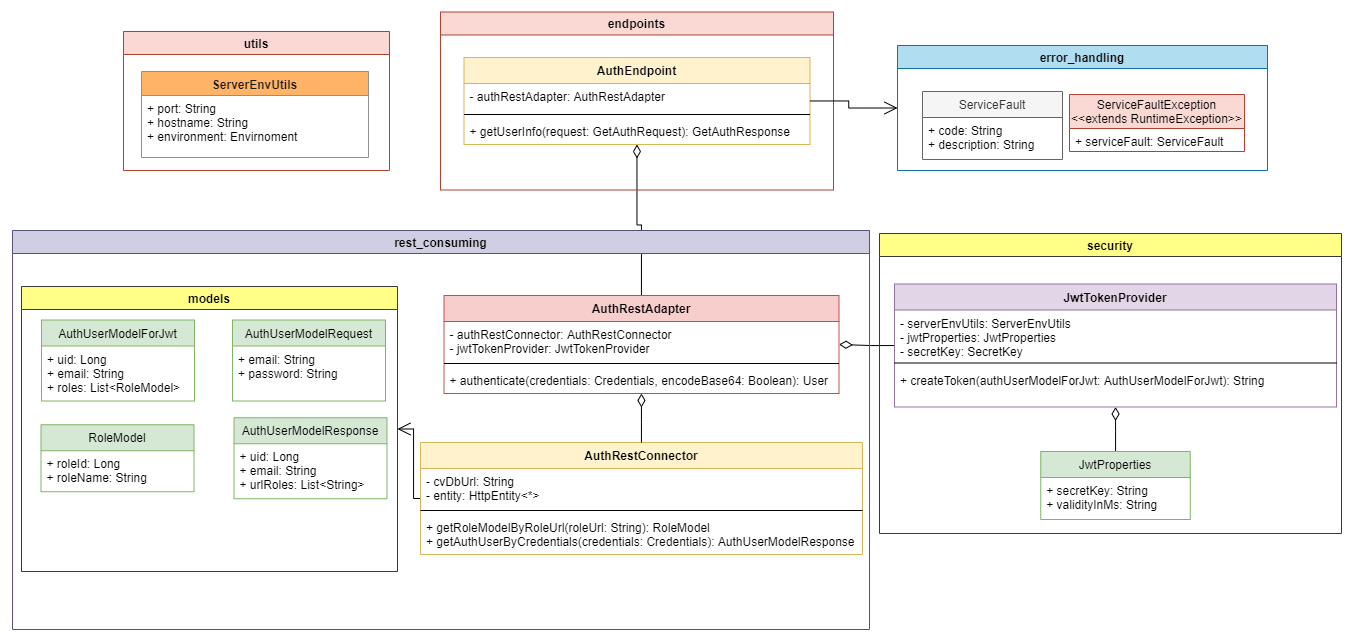

The diagram above was exported from draw.io. Its source (the exported page's mxGraphModel, read from the mxfile embedded in the PNG):
<mxGraphModel dx="2473" dy="967" grid="0" gridSize="10" guides="1" tooltips="1" connect="1" arrows="1" fold="1" page="0" pageScale="1" pageWidth="850" pageHeight="1100" math="0" shadow="0">
  <root>
    <mxCell id="0" />
    <mxCell id="1" parent="0" />
    <mxCell id="iEFxUfIDU5lhuJOyxk0R-14" style="edgeStyle=orthogonalEdgeStyle;rounded=0;orthogonalLoop=1;jettySize=auto;html=1;endArrow=diamondThin;endFill=0;endSize=11;" edge="1" parent="1" source="iEFxUfIDU5lhuJOyxk0R-5" target="iEFxUfIDU5lhuJOyxk0R-1">
      <mxGeometry relative="1" as="geometry" />
    </mxCell>
    <mxCell id="iEFxUfIDU5lhuJOyxk0R-37" style="edgeStyle=orthogonalEdgeStyle;rounded=0;orthogonalLoop=1;jettySize=auto;html=1;endArrow=diamondThin;endFill=0;endSize=11;" edge="1" parent="1" source="iEFxUfIDU5lhuJOyxk0R-15" target="iEFxUfIDU5lhuJOyxk0R-5">
      <mxGeometry relative="1" as="geometry" />
    </mxCell>
    <mxCell id="iEFxUfIDU5lhuJOyxk0R-38" value="error_handling" style="swimlane;strokeColor=#10739e;fillColor=#b1ddf0;" vertex="1" parent="1">
      <mxGeometry x="386" y="246" width="370" height="125" as="geometry" />
    </mxCell>
    <mxCell id="iEFxUfIDU5lhuJOyxk0R-25" value="ServiceFault" style="swimlane;fontStyle=0;childLayout=stackLayout;horizontal=1;startSize=26;fillColor=#f5f5f5;horizontalStack=0;resizeParent=1;resizeParentMax=0;resizeLast=0;collapsible=1;marginBottom=0;strokeColor=#666666;fontColor=#333333;" vertex="1" parent="iEFxUfIDU5lhuJOyxk0R-38">
      <mxGeometry x="25" y="46" width="140" height="68" as="geometry" />
    </mxCell>
    <mxCell id="iEFxUfIDU5lhuJOyxk0R-26" value="+ code: String&#10;+ description: String" style="text;strokeColor=none;fillColor=none;align=left;verticalAlign=top;spacingLeft=4;spacingRight=4;overflow=hidden;rotatable=0;points=[[0,0.5],[1,0.5]];portConstraint=eastwest;" vertex="1" parent="iEFxUfIDU5lhuJOyxk0R-25">
      <mxGeometry y="26" width="140" height="42" as="geometry" />
    </mxCell>
    <mxCell id="iEFxUfIDU5lhuJOyxk0R-27" value="ServiceFaultException&#10;&lt;&lt;extends RuntimeException&gt;&gt;" style="swimlane;fontStyle=0;childLayout=stackLayout;horizontal=1;startSize=34;fillColor=#fad9d5;horizontalStack=0;resizeParent=1;resizeParentMax=0;resizeLast=0;collapsible=1;marginBottom=0;strokeColor=#ae4132;" vertex="1" parent="iEFxUfIDU5lhuJOyxk0R-38">
      <mxGeometry x="172" y="49" width="175" height="57" as="geometry" />
    </mxCell>
    <mxCell id="iEFxUfIDU5lhuJOyxk0R-28" value="+ serviceFault: ServiceFault" style="text;strokeColor=none;fillColor=none;align=left;verticalAlign=top;spacingLeft=4;spacingRight=4;overflow=hidden;rotatable=0;points=[[0,0.5],[1,0.5]];portConstraint=eastwest;" vertex="1" parent="iEFxUfIDU5lhuJOyxk0R-27">
      <mxGeometry y="34" width="175" height="23" as="geometry" />
    </mxCell>
    <mxCell id="iEFxUfIDU5lhuJOyxk0R-48" value="endpoints" style="swimlane;strokeColor=#ae4132;fillColor=#fad9d5;startSize=23;" vertex="1" parent="1">
      <mxGeometry x="-71" y="212.5" width="393" height="178" as="geometry" />
    </mxCell>
    <mxCell id="iEFxUfIDU5lhuJOyxk0R-1" value="AuthEndpoint" style="swimlane;fontStyle=1;align=center;verticalAlign=top;childLayout=stackLayout;horizontal=1;startSize=26;horizontalStack=0;resizeParent=1;resizeParentMax=0;resizeLast=0;collapsible=1;marginBottom=0;fillColor=#fff2cc;strokeColor=#d6b656;" vertex="1" parent="iEFxUfIDU5lhuJOyxk0R-48">
      <mxGeometry x="23.5" y="45.5" width="346" height="87" as="geometry" />
    </mxCell>
    <mxCell id="iEFxUfIDU5lhuJOyxk0R-2" value="- authRestAdapter: AuthRestAdapter" style="text;strokeColor=none;fillColor=none;align=left;verticalAlign=top;spacingLeft=4;spacingRight=4;overflow=hidden;rotatable=0;points=[[0,0.5],[1,0.5]];portConstraint=eastwest;" vertex="1" parent="iEFxUfIDU5lhuJOyxk0R-1">
      <mxGeometry y="26" width="346" height="27" as="geometry" />
    </mxCell>
    <mxCell id="iEFxUfIDU5lhuJOyxk0R-3" value="" style="line;strokeWidth=1;fillColor=none;align=left;verticalAlign=middle;spacingTop=-1;spacingLeft=3;spacingRight=3;rotatable=0;labelPosition=right;points=[];portConstraint=eastwest;" vertex="1" parent="iEFxUfIDU5lhuJOyxk0R-1">
      <mxGeometry y="53" width="346" height="8" as="geometry" />
    </mxCell>
    <mxCell id="iEFxUfIDU5lhuJOyxk0R-4" value="+ getUserInfo(request: GetAuthRequest): GetAuthResponse" style="text;strokeColor=none;fillColor=none;align=left;verticalAlign=top;spacingLeft=4;spacingRight=4;overflow=hidden;rotatable=0;points=[[0,0.5],[1,0.5]];portConstraint=eastwest;" vertex="1" parent="iEFxUfIDU5lhuJOyxk0R-1">
      <mxGeometry y="61" width="346" height="26" as="geometry" />
    </mxCell>
    <mxCell id="iEFxUfIDU5lhuJOyxk0R-50" value="rest_consuming" style="swimlane;strokeColor=#56517e;fillColor=#d0cee2;" vertex="1" parent="1">
      <mxGeometry x="-499" y="431" width="857" height="399" as="geometry" />
    </mxCell>
    <mxCell id="iEFxUfIDU5lhuJOyxk0R-5" value="AuthRestAdapter" style="swimlane;fontStyle=1;align=center;verticalAlign=top;childLayout=stackLayout;horizontal=1;startSize=26;horizontalStack=0;resizeParent=1;resizeParentMax=0;resizeLast=0;collapsible=1;marginBottom=0;fillColor=#f8cecc;strokeColor=#b85450;" vertex="1" parent="iEFxUfIDU5lhuJOyxk0R-50">
      <mxGeometry x="431.5" y="65" width="395" height="98" as="geometry" />
    </mxCell>
    <mxCell id="iEFxUfIDU5lhuJOyxk0R-6" value="- authRestConnector: AuthRestConnector&#10;- jwtTokenProvider: JwtTokenProvider" style="text;strokeColor=none;fillColor=none;align=left;verticalAlign=top;spacingLeft=4;spacingRight=4;overflow=hidden;rotatable=0;points=[[0,0.5],[1,0.5]];portConstraint=eastwest;" vertex="1" parent="iEFxUfIDU5lhuJOyxk0R-5">
      <mxGeometry y="26" width="395" height="38" as="geometry" />
    </mxCell>
    <mxCell id="iEFxUfIDU5lhuJOyxk0R-7" value="" style="line;strokeWidth=1;fillColor=none;align=left;verticalAlign=middle;spacingTop=-1;spacingLeft=3;spacingRight=3;rotatable=0;labelPosition=right;points=[];portConstraint=eastwest;" vertex="1" parent="iEFxUfIDU5lhuJOyxk0R-5">
      <mxGeometry y="64" width="395" height="8" as="geometry" />
    </mxCell>
    <mxCell id="iEFxUfIDU5lhuJOyxk0R-8" value="+ authenticate(credentials: Credentials, encodeBase64: Boolean): User" style="text;strokeColor=none;fillColor=none;align=left;verticalAlign=top;spacingLeft=4;spacingRight=4;overflow=hidden;rotatable=0;points=[[0,0.5],[1,0.5]];portConstraint=eastwest;" vertex="1" parent="iEFxUfIDU5lhuJOyxk0R-5">
      <mxGeometry y="72" width="395" height="26" as="geometry" />
    </mxCell>
    <mxCell id="iEFxUfIDU5lhuJOyxk0R-61" style="edgeStyle=orthogonalEdgeStyle;rounded=0;orthogonalLoop=1;jettySize=auto;html=1;entryX=1;entryY=0.5;entryDx=0;entryDy=0;endArrow=open;endFill=0;endSize=11;" edge="1" parent="iEFxUfIDU5lhuJOyxk0R-50" source="iEFxUfIDU5lhuJOyxk0R-9" target="iEFxUfIDU5lhuJOyxk0R-49">
      <mxGeometry relative="1" as="geometry">
        <Array as="points">
          <mxPoint x="401" y="268" />
          <mxPoint x="401" y="199" />
        </Array>
      </mxGeometry>
    </mxCell>
    <mxCell id="iEFxUfIDU5lhuJOyxk0R-9" value="AuthRestConnector" style="swimlane;fontStyle=1;align=center;verticalAlign=top;childLayout=stackLayout;horizontal=1;startSize=26;horizontalStack=0;resizeParent=1;resizeParentMax=0;resizeLast=0;collapsible=1;marginBottom=0;fillColor=#fff2cc;strokeColor=#d6b656;" vertex="1" parent="iEFxUfIDU5lhuJOyxk0R-50">
      <mxGeometry x="408" y="212" width="442" height="112" as="geometry" />
    </mxCell>
    <mxCell id="iEFxUfIDU5lhuJOyxk0R-10" value="- cvDbUrl: String&#10;- entity: HttpEntity&lt;*&gt;" style="text;strokeColor=none;fillColor=none;align=left;verticalAlign=top;spacingLeft=4;spacingRight=4;overflow=hidden;rotatable=0;points=[[0,0.5],[1,0.5]];portConstraint=eastwest;" vertex="1" parent="iEFxUfIDU5lhuJOyxk0R-9">
      <mxGeometry y="26" width="442" height="38" as="geometry" />
    </mxCell>
    <mxCell id="iEFxUfIDU5lhuJOyxk0R-11" value="" style="line;strokeWidth=1;fillColor=none;align=left;verticalAlign=middle;spacingTop=-1;spacingLeft=3;spacingRight=3;rotatable=0;labelPosition=right;points=[];portConstraint=eastwest;" vertex="1" parent="iEFxUfIDU5lhuJOyxk0R-9">
      <mxGeometry y="64" width="442" height="8" as="geometry" />
    </mxCell>
    <mxCell id="iEFxUfIDU5lhuJOyxk0R-12" value="+ getRoleModelByRoleUrl(roleUrl: String): RoleModel&#10;+ getAuthUserByCredentials(credentials: Credentials): AuthUserModelResponse" style="text;strokeColor=none;fillColor=none;align=left;verticalAlign=top;spacingLeft=4;spacingRight=4;overflow=hidden;rotatable=0;points=[[0,0.5],[1,0.5]];portConstraint=eastwest;" vertex="1" parent="iEFxUfIDU5lhuJOyxk0R-9">
      <mxGeometry y="72" width="442" height="40" as="geometry" />
    </mxCell>
    <mxCell id="iEFxUfIDU5lhuJOyxk0R-13" style="edgeStyle=orthogonalEdgeStyle;rounded=0;orthogonalLoop=1;jettySize=auto;html=1;endArrow=diamondThin;endFill=0;endSize=11;" edge="1" parent="iEFxUfIDU5lhuJOyxk0R-50" source="iEFxUfIDU5lhuJOyxk0R-9" target="iEFxUfIDU5lhuJOyxk0R-5">
      <mxGeometry relative="1" as="geometry" />
    </mxCell>
    <mxCell id="iEFxUfIDU5lhuJOyxk0R-49" value="models" style="swimlane;strokeColor=#36393d;fillColor=#ffff88;" vertex="1" parent="iEFxUfIDU5lhuJOyxk0R-50">
      <mxGeometry x="9" y="56" width="376" height="285" as="geometry" />
    </mxCell>
    <mxCell id="iEFxUfIDU5lhuJOyxk0R-29" value="AuthUserModelForJwt" style="swimlane;fontStyle=0;childLayout=stackLayout;horizontal=1;startSize=26;fillColor=#d5e8d4;horizontalStack=0;resizeParent=1;resizeParentMax=0;resizeLast=0;collapsible=1;marginBottom=0;strokeColor=#82b366;" vertex="1" parent="iEFxUfIDU5lhuJOyxk0R-49">
      <mxGeometry x="20" y="33.5" width="153" height="81" as="geometry" />
    </mxCell>
    <mxCell id="iEFxUfIDU5lhuJOyxk0R-30" value="+ uid: Long&#10;+ email: String&#10;+ roles: List&lt;RoleModel&gt;" style="text;strokeColor=none;fillColor=none;align=left;verticalAlign=top;spacingLeft=4;spacingRight=4;overflow=hidden;rotatable=0;points=[[0,0.5],[1,0.5]];portConstraint=eastwest;" vertex="1" parent="iEFxUfIDU5lhuJOyxk0R-29">
      <mxGeometry y="26" width="153" height="55" as="geometry" />
    </mxCell>
    <mxCell id="iEFxUfIDU5lhuJOyxk0R-31" value="AuthUserModelRequest" style="swimlane;fontStyle=0;childLayout=stackLayout;horizontal=1;startSize=26;fillColor=#d5e8d4;horizontalStack=0;resizeParent=1;resizeParentMax=0;resizeLast=0;collapsible=1;marginBottom=0;strokeColor=#82b366;" vertex="1" parent="iEFxUfIDU5lhuJOyxk0R-49">
      <mxGeometry x="211" y="33.5" width="153" height="81" as="geometry" />
    </mxCell>
    <mxCell id="iEFxUfIDU5lhuJOyxk0R-32" value="+ email: String&#10;+ password: String" style="text;strokeColor=none;fillColor=none;align=left;verticalAlign=top;spacingLeft=4;spacingRight=4;overflow=hidden;rotatable=0;points=[[0,0.5],[1,0.5]];portConstraint=eastwest;" vertex="1" parent="iEFxUfIDU5lhuJOyxk0R-31">
      <mxGeometry y="26" width="153" height="55" as="geometry" />
    </mxCell>
    <mxCell id="iEFxUfIDU5lhuJOyxk0R-33" value="AuthUserModelResponse" style="swimlane;fontStyle=0;childLayout=stackLayout;horizontal=1;startSize=26;fillColor=#d5e8d4;horizontalStack=0;resizeParent=1;resizeParentMax=0;resizeLast=0;collapsible=1;marginBottom=0;strokeColor=#82b366;" vertex="1" parent="iEFxUfIDU5lhuJOyxk0R-49">
      <mxGeometry x="212.5" y="131.25" width="153" height="81" as="geometry" />
    </mxCell>
    <mxCell id="iEFxUfIDU5lhuJOyxk0R-34" value="+ uid: Long&#10;+ email: String&#10;+ urlRoles: List&lt;String&gt;" style="text;strokeColor=none;fillColor=none;align=left;verticalAlign=top;spacingLeft=4;spacingRight=4;overflow=hidden;rotatable=0;points=[[0,0.5],[1,0.5]];portConstraint=eastwest;" vertex="1" parent="iEFxUfIDU5lhuJOyxk0R-33">
      <mxGeometry y="26" width="153" height="55" as="geometry" />
    </mxCell>
    <mxCell id="iEFxUfIDU5lhuJOyxk0R-35" value="RoleModel" style="swimlane;fontStyle=0;childLayout=stackLayout;horizontal=1;startSize=26;fillColor=#d5e8d4;horizontalStack=0;resizeParent=1;resizeParentMax=0;resizeLast=0;collapsible=1;marginBottom=0;strokeColor=#82b366;" vertex="1" parent="iEFxUfIDU5lhuJOyxk0R-49">
      <mxGeometry x="19.5" y="138.25" width="153" height="67" as="geometry" />
    </mxCell>
    <mxCell id="iEFxUfIDU5lhuJOyxk0R-36" value="+ roleId: Long&#10;+ roleName: String" style="text;strokeColor=none;fillColor=none;align=left;verticalAlign=top;spacingLeft=4;spacingRight=4;overflow=hidden;rotatable=0;points=[[0,0.5],[1,0.5]];portConstraint=eastwest;" vertex="1" parent="iEFxUfIDU5lhuJOyxk0R-35">
      <mxGeometry y="26" width="153" height="41" as="geometry" />
    </mxCell>
    <mxCell id="iEFxUfIDU5lhuJOyxk0R-51" value="security" style="swimlane;strokeColor=#36393d;fillColor=#ffff88;" vertex="1" parent="1">
      <mxGeometry x="368" y="434" width="462" height="300" as="geometry" />
    </mxCell>
    <mxCell id="iEFxUfIDU5lhuJOyxk0R-15" value="JwtTokenProvider" style="swimlane;fontStyle=1;align=center;verticalAlign=top;childLayout=stackLayout;horizontal=1;startSize=26;horizontalStack=0;resizeParent=1;resizeParentMax=0;resizeLast=0;collapsible=1;marginBottom=0;fillColor=#e1d5e7;strokeColor=#9673a6;" vertex="1" parent="iEFxUfIDU5lhuJOyxk0R-51">
      <mxGeometry x="15" y="50.5" width="442" height="123" as="geometry" />
    </mxCell>
    <mxCell id="iEFxUfIDU5lhuJOyxk0R-16" value="- serverEnvUtils: ServerEnvUtils&#10;- jwtProperties: JwtProperties&#10;- secretKey: SecretKey&#10;" style="text;strokeColor=none;fillColor=none;align=left;verticalAlign=top;spacingLeft=4;spacingRight=4;overflow=hidden;rotatable=0;points=[[0,0.5],[1,0.5]];portConstraint=eastwest;" vertex="1" parent="iEFxUfIDU5lhuJOyxk0R-15">
      <mxGeometry y="26" width="442" height="49" as="geometry" />
    </mxCell>
    <mxCell id="iEFxUfIDU5lhuJOyxk0R-17" value="" style="line;strokeWidth=1;fillColor=none;align=left;verticalAlign=middle;spacingTop=-1;spacingLeft=3;spacingRight=3;rotatable=0;labelPosition=right;points=[];portConstraint=eastwest;" vertex="1" parent="iEFxUfIDU5lhuJOyxk0R-15">
      <mxGeometry y="75" width="442" height="8" as="geometry" />
    </mxCell>
    <mxCell id="iEFxUfIDU5lhuJOyxk0R-18" value="+ createToken(authUserModelForJwt: AuthUserModelForJwt): String" style="text;strokeColor=none;fillColor=none;align=left;verticalAlign=top;spacingLeft=4;spacingRight=4;overflow=hidden;rotatable=0;points=[[0,0.5],[1,0.5]];portConstraint=eastwest;" vertex="1" parent="iEFxUfIDU5lhuJOyxk0R-15">
      <mxGeometry y="83" width="442" height="40" as="geometry" />
    </mxCell>
    <mxCell id="iEFxUfIDU5lhuJOyxk0R-52" style="edgeStyle=orthogonalEdgeStyle;rounded=0;orthogonalLoop=1;jettySize=auto;html=1;endArrow=diamondThin;endFill=0;endSize=11;" edge="1" parent="iEFxUfIDU5lhuJOyxk0R-51" source="iEFxUfIDU5lhuJOyxk0R-19" target="iEFxUfIDU5lhuJOyxk0R-15">
      <mxGeometry relative="1" as="geometry" />
    </mxCell>
    <mxCell id="iEFxUfIDU5lhuJOyxk0R-19" value="JwtProperties" style="swimlane;fontStyle=0;childLayout=stackLayout;horizontal=1;startSize=26;fillColor=#d5e8d4;horizontalStack=0;resizeParent=1;resizeParentMax=0;resizeLast=0;collapsible=1;marginBottom=0;strokeColor=#82b366;" vertex="1" parent="iEFxUfIDU5lhuJOyxk0R-51">
      <mxGeometry x="161.25" y="218" width="149.5" height="68" as="geometry" />
    </mxCell>
    <mxCell id="iEFxUfIDU5lhuJOyxk0R-20" value="+ secretKey: String&#10;+ validityInMs: String" style="text;strokeColor=none;fillColor=none;align=left;verticalAlign=top;spacingLeft=4;spacingRight=4;overflow=hidden;rotatable=0;points=[[0,0.5],[1,0.5]];portConstraint=eastwest;" vertex="1" parent="iEFxUfIDU5lhuJOyxk0R-19">
      <mxGeometry y="26" width="149.5" height="42" as="geometry" />
    </mxCell>
    <mxCell id="iEFxUfIDU5lhuJOyxk0R-53" value="utils" style="swimlane;strokeColor=#ae4132;fillColor=#fad9d5;startSize=23;" vertex="1" parent="1">
      <mxGeometry x="-388" y="232" width="266" height="139" as="geometry" />
    </mxCell>
    <mxCell id="iEFxUfIDU5lhuJOyxk0R-23" value="ServerEnvUtils" style="swimlane;fontStyle=1;align=center;verticalAlign=top;childLayout=stackLayout;horizontal=1;startSize=24;horizontalStack=0;resizeParent=1;resizeParentMax=0;resizeLast=0;collapsible=1;marginBottom=0;strokeColor=#909090;fontColor=#1A1A1A;fillColor=#FFB366;" vertex="1" parent="iEFxUfIDU5lhuJOyxk0R-53">
      <mxGeometry x="18" y="40" width="227" height="86" as="geometry" />
    </mxCell>
    <mxCell id="iEFxUfIDU5lhuJOyxk0R-24" value="+ port: String&#10;+ hostname: String&#10;+ environment: Envirnoment&#10;" style="text;strokeColor=none;fillColor=none;align=left;verticalAlign=top;spacingLeft=4;spacingRight=4;overflow=hidden;rotatable=0;points=[[0,0.5],[1,0.5]];portConstraint=eastwest;" vertex="1" parent="iEFxUfIDU5lhuJOyxk0R-23">
      <mxGeometry y="24" width="227" height="62" as="geometry" />
    </mxCell>
    <mxCell id="iEFxUfIDU5lhuJOyxk0R-60" style="edgeStyle=orthogonalEdgeStyle;rounded=0;orthogonalLoop=1;jettySize=auto;html=1;entryX=0;entryY=0.5;entryDx=0;entryDy=0;endArrow=open;endFill=0;endSize=11;" edge="1" parent="1" source="iEFxUfIDU5lhuJOyxk0R-1" target="iEFxUfIDU5lhuJOyxk0R-38">
      <mxGeometry relative="1" as="geometry" />
    </mxCell>
  </root>
</mxGraphModel>